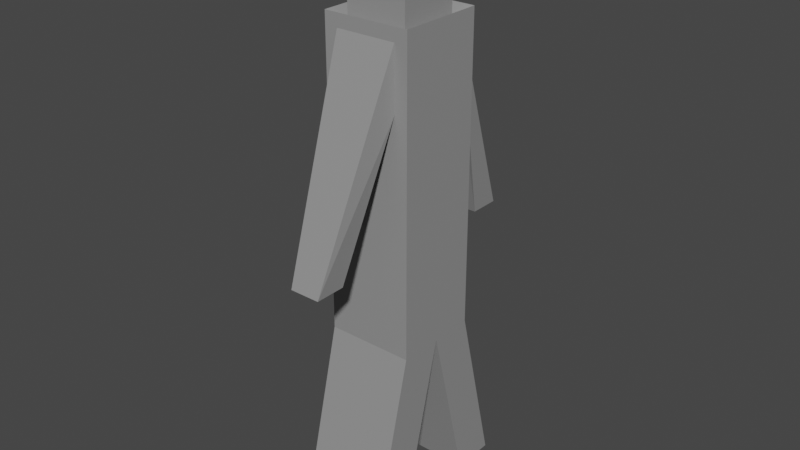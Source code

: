 # Source: Bender.blend  (saved by Blender 2.81.16; exported with 4.5.12 LTS)
import bpy
from mathutils import Matrix  # noqa: F401  (used for matrix-valued properties, if any)

bpy.ops.wm.read_factory_settings(use_empty=True)
scene = bpy.context.scene
scene.name = 'Scene'

# ---- collections
col_collection = bpy.data.collections.new('Collection'); scene.collection.children.link(col_collection)

# ---- materials (node trees are filled in below, after node groups)
mat_body = bpy.data.materials.new('Body')
mat_body.alpha_threshold = 0.0
mat_body.use_transparent_shadow = False
mat_body.line_color = (0.0, 0.0, 0.0, 1.0)
mat_eyeblack = bpy.data.materials.new('EyeBlack')
mat_eyeblack.use_transparent_shadow = False
mat_eyewhite = bpy.data.materials.new('EyeWhite')
mat_eyewhite.use_transparent_shadow = False

# ---- material node trees
mat_body.use_nodes = True; mat_body.node_tree.nodes.clear()
_N = mat_body.node_tree.nodes; _L = mat_body.node_tree.links
n0 = _N.new('ShaderNodeOutputMaterial'); n0.name = 'Material Output'; n0.location = (300, 300)
n1 = _N.new('ShaderNodeBsdfPrincipled'); n1.name = 'Principled BSDF'; n1.location = (10, 300)
n1.distribution = 'GGX'
n1.subsurface_method = 'BURLEY'
n1.inputs[0].default_value = (0.2883, 0.2883, 0.2883, 1.0)
n1.inputs[2].default_value = 0.4
n1.inputs[3].default_value = 1.45
n1.inputs[27].default_value = (0.0, 0.0, 0.0, 1.0)
n1.inputs[28].default_value = 1.0
_L.new(n1.outputs[0], n0.inputs[0])
n0.is_active_output = True
mat_eyeblack.use_nodes = True; mat_eyeblack.node_tree.nodes.clear()
_N = mat_eyeblack.node_tree.nodes; _L = mat_eyeblack.node_tree.links
n0 = _N.new('ShaderNodeOutputMaterial'); n0.name = 'Material Output'; n0.location = (300, 300)
n1 = _N.new('ShaderNodeBsdfPrincipled'); n1.name = 'Principled BSDF'; n1.location = (10, 300)
n1.distribution = 'GGX'
n1.subsurface_method = 'BURLEY'
n1.inputs[0].default_value = (0.016, 0.016, 0.016, 1.0)
n1.inputs[3].default_value = 1.45
n1.inputs[27].default_value = (0.0, 0.0, 0.0, 1.0)
n1.inputs[28].default_value = 1.0
_L.new(n1.outputs[0], n0.inputs[0])
n0.is_active_output = True
mat_eyewhite.use_nodes = True; mat_eyewhite.node_tree.nodes.clear()
_N = mat_eyewhite.node_tree.nodes; _L = mat_eyewhite.node_tree.links
n0 = _N.new('ShaderNodeOutputMaterial'); n0.name = 'Material Output'; n0.location = (300, 300)
n1 = _N.new('ShaderNodeBsdfPrincipled'); n1.name = 'Principled BSDF'; n1.location = (10, 300)
n1.distribution = 'GGX'
n1.subsurface_method = 'BURLEY'
n1.inputs[0].default_value = (1.0, 1.0, 1.0, 1.0)
n1.inputs[3].default_value = 1.45
n1.inputs[27].default_value = (0.0, 0.0, 0.0, 1.0)
n1.inputs[28].default_value = 1.0
_L.new(n1.outputs[0], n0.inputs[0])
n0.is_active_output = True

# ---- world
world_world = bpy.data.worlds.new('World'); scene.world = world_world
world_world.use_nodes = True; world_world.node_tree.nodes.clear()
_N = world_world.node_tree.nodes; _L = world_world.node_tree.links
n0 = _N.new('ShaderNodeOutputWorld'); n0.name = 'World Output'; n0.location = (300, 300)
n1 = _N.new('ShaderNodeBackground'); n1.name = 'Background'; n1.location = (10, 300)
n1.inputs[0].default_value = (0.05088, 0.05088, 0.05088, 1.0)
_L.new(n1.outputs[0], n0.inputs[0])
n0.is_active_output = True
world_world.color = (0.05088, 0.05088, 0.05088)
world_world.use_sun_shadow = False
world_world.sun_shadow_jitter_overblur = 0.0

# ---- meshes
me_cube = bpy.data.meshes.new('Cube')
me_cube.from_pydata([(0.7, 1.0, 1.3), (1.0, 1.0, -4.0), (0.7, -1.0, 1.3), (1.0, -1.0, -4.0), (-0.7, 1.0, 1.3), (-1.0, 1.0, -4.0), (-0.7, -1.0, 1.3), (-1.0, -1.0, -4.0), (1.0, 2.0, -8.0), (1.0, -2.0, -8.0), (-1.0, 2.0, -8.0), (-1.0, -2.0, -8.0), (1.0, 1.0, -8.0), (-1.0, 1.0, -8.0), (-1.0, -1.0, -8.0), (1.0, -1.0, -8.0), (0.7, -1.0, 2.7), (-0.7, -1.0, 2.7), (-0.7, 1.0, 2.7), (0.7, 1.0, 2.7), (1.0, -1.0, 1.0), (-1.0, -1.0, 1.0), (0.7, -0.7, 2.8), (-0.7, -0.7, 2.8), (-1.0, 1.0, 1.0), (1.0, 1.0, 1.0), (-0.7, 0.7, 2.8), (0.7, 0.7, 2.8), (0.35, -2.15, -2.0), (-0.35, -2.15, -2.0), (0.35, -2.85, -2.0), (-0.35, -2.85, -2.0), (0.7, -1.0, 1.3), (0.35, 2.85, -2.0), (-0.7, -1.0, 1.3), (-0.35, 2.85, -2.0), (1.0, 0.0, -4.0), (-1.0, 0.0, -4.0), (-1.0, 0.0, -4.0), (1.0, 0.0, -4.0), (-0.7, -1.0, 2.7), (0.7, -1.0, 2.7), (0.35, 2.15, -2.0), (-0.35, 2.15, -2.0), (1.0, -1.0, 3.0), (-1.0, -1.0, 3.0), (-1.0, 1.0, 3.0), (1.0, 1.0, 3.0), (0.7, -0.7, 4.8), (-0.7, -0.7, 4.8), (-0.7, 0.7, 4.8), (0.7, 0.7, 4.8), (-0.7, 0.7, 4.415), (0.7, 0.7, 4.415), (0.7, -0.7, 4.415), (-0.7, -0.7, 4.415), (-1.0, 0.0, -4.0), (1.0, 0.0, 1.0), (-1.0, 0.0, 1.0), (1.0, 0.0, -4.0), (1.0, 0.0, 3.0), (-1.0, 0.0, 3.0), (0.7, 0.0, 2.8), (-0.7, 0.0, 2.8), (0.7, 0.0, 4.8), (-0.7, 0.0, 4.8), (-0.7, 0.0, 4.415), (0.735, -0.2, 4.22), (0.8, 0.7, 3.915), (0.8, -0.7, 3.915), (0.8, 0.0, 3.915), (0.7, 0.0, 4.415), (0.765, -0.2, 4.1), (0.735, -0.4, 4.22), (0.735, 0.4, 4.22), (0.765, -0.4, 4.1), (0.765, 0.4, 4.1), (0.765, 0.2, 4.1), (0.7783, -0.5891, 4.024), (0.735, 0.2, 4.22), (0.7217, -0.5891, 4.306), (0.7783, 0.5891, 4.024), (0.7783, 0.0, 4.024), (0.7217, 0.5891, 4.306), (0.7217, 0.0, 4.306)], [], [(3, 20, 21, 7), (19, 0, 42, 33), (5, 1, 36, 37), (56, 58, 24, 5), (5, 24, 25, 1), (9, 3, 39, 15), (59, 57, 20, 3), (37, 36, 12, 13), (1, 8, 12, 36), (8, 10, 13, 12), (10, 5, 37, 13), (8, 1, 5, 10), (39, 38, 14, 15), (11, 9, 15, 14), (7, 11, 14, 38), (3, 7, 38, 39), (11, 7, 3, 9), (53, 52, 50, 51), (2, 16, 30, 28), (58, 21, 45, 61), (57, 25, 47, 60), (2, 6, 21, 20), (17, 16, 44, 45), (16, 2, 20, 44), (6, 17, 45, 21), (4, 0, 25, 24), (19, 18, 46, 47), (18, 4, 24, 46), (0, 19, 47, 25), (29, 28, 30, 31), (6, 2, 28, 29), (17, 6, 29, 31), (16, 17, 31, 30), (32, 41, 40, 34), (0, 4, 43, 42), (18, 19, 33, 35), (42, 43, 35, 33), (4, 18, 35, 43), (22, 23, 45, 44), (26, 27, 47, 46), (62, 22, 44, 60), (63, 26, 46, 61), (64, 65, 49, 48), (71, 53, 51, 64), (55, 54, 48, 49), (66, 55, 49, 65), (63, 23, 55, 66), (23, 22, 54, 55), (62, 27, 53, 71), (27, 26, 52, 53), (22, 62, 71, 54), (26, 63, 66, 52), (52, 66, 65, 50), (54, 71, 64, 48), (51, 50, 65, 64), (23, 63, 61, 45), (27, 62, 60, 47), (20, 57, 60, 44), (24, 58, 61, 46), (1, 25, 57, 59), (7, 21, 58, 56), (74, 79, 77, 76), (67, 73, 75, 72), (80, 84, 71, 54), (84, 83, 53, 71), (82, 78, 69, 70), (81, 82, 70, 68), (83, 81, 68, 53), (78, 80, 54, 69), (72, 75, 78, 82), (67, 72, 82, 84), (75, 73, 80, 78), (73, 67, 84, 80), (76, 77, 82, 81), (74, 76, 81, 83), (77, 79, 84, 82), (79, 74, 83, 84)])
me_cube.polygons.foreach_set('material_index', [0, 0, 0, 0, 0, 0, 0, 0, 0, 0, 0, 0, 0, 0, 0, 0, 0, 0, 0, 0, 0, 0, 0, 0, 0, 0, 0, 0, 0, 0, 0, 0, 0, 0, 0, 0, 0, 0, 0, 0, 0, 0, 0, 0, 0, 0, 0, 0, 0, 0, 0, 0, 0, 0, 0, 0, 0, 0, 0, 0, 0, 1, 1, 0, 0, 0, 0, 0, 0, 2, 2, 2, 2, 2, 2, 2, 2])
_uv = me_cube.uv_layers.new(name='UVMap')
_uv.uv.foreach_set('vector', [0.375, 0.75, 0.625, 0.75, 0.625, 1.0, 0.375, 1.0, 0.625, 0.4625, 0.625, 0.4625, 0.625, 0.4625, 0.625, 0.4625, 0.0, 0.0, 0.0, 0.0, 0.0, 0.0, 0.0, 0.0, 0.375, 0.125, 0.625, 0.125, 0.625, 0.25, 0.375, 0.25, 0.375, 0.25, 0.625, 0.25, 0.625, 0.5, 0.375, 0.5, 0.0, 0.0, 0.0, 0.0, 0.0, 0.0, 0.0, 0.0, 0.375, 0.625, 0.625, 0.625, 0.625, 0.75, 0.375, 0.75, 0.375, 0.25, 0.375, 0.5, 0.375, 0.5, 0.375, 0.25, 0.0, 0.0, 0.0, 0.0, 0.0, 0.0, 0.0, 0.0, 0.0, 0.0, 0.0, 0.0, 0.0, 0.0, 0.0, 0.0, 0.0, 0.0, 0.0, 0.0, 0.0, 0.0, 0.0, 0.0, 0.0, 0.0, 0.0, 0.0, 0.0, 0.0, 0.0, 0.0, 0.375, 0.75, 0.375, 1.0, 0.375, 1.0, 0.375, 0.75, 0.0, 0.0, 0.0, 0.0, 0.0, 0.0, 0.0, 0.0, 0.0, 0.0, 0.0, 0.0, 0.0, 0.0, 0.0, 0.0, 0.375, 0.75, 0.375, 1.0, 0.375, 1.0, 0.375, 0.75, 0.0, 0.0, 0.0, 0.0, 0.0, 0.0, 0.0, 0.0, 0.6625, 0.5375, 0.8375, 0.5375, 0.8375, 0.5375, 0.6625, 0.5375, 0.625, 0.7875, 0.625, 0.7875, 0.625, 0.7875, 0.625, 0.7875, 0.625, 0.125, 0.625, 0.0, 0.625, 0.0, 0.625, 0.125, 0.625, 0.625, 0.625, 0.5, 0.625, 0.5, 0.625, 0.625, 0.625, 0.7875, 0.625, 0.9625, 0.625, 1.0, 0.625, 0.75, 0.625, 0.9625, 0.625, 0.7875, 0.625, 0.75, 0.625, 1.0, 0.625, 0.7875, 0.625, 0.7875, 0.625, 0.75, 0.625, 0.75, 0.625, 0.9625, 0.625, 0.9625, 0.625, 1.0, 0.625, 1.0, 0.625, 0.2875, 0.625, 0.4625, 0.625, 0.5, 0.625, 0.25, 0.625, 0.4625, 0.625, 0.2875, 0.625, 0.25, 0.625, 0.5, 0.625, 0.2875, 0.625, 0.2875, 0.625, 0.25, 0.625, 0.25, 0.625, 0.4625, 0.625, 0.4625, 0.625, 0.5, 0.625, 0.5, 0.625, 0.9625, 0.625, 0.7875, 0.625, 0.7875, 0.625, 0.9625, 0.625, 0.9625, 0.625, 0.7875, 0.625, 0.7875, 0.625, 0.9625, 0.625, 0.9625, 0.625, 0.9625, 0.625, 0.9625, 0.625, 0.9625, 0.625, 0.7875, 0.625, 0.9625, 0.625, 0.9625, 0.625, 0.7875, 0.625, 0.4625, 0.625, 0.4625, 0.625, 0.2875, 0.625, 0.2875, 0.625, 0.4625, 0.625, 0.2875, 0.625, 0.2875, 0.625, 0.4625, 0.625, 0.2875, 0.625, 0.4625, 0.625, 0.4625, 0.625, 0.2875, 0.625, 0.4625, 0.625, 0.2875, 0.625, 0.2875, 0.625, 0.4625, 0.625, 0.2875, 0.625, 0.2875, 0.625, 0.2875, 0.625, 0.2875, 0.6625, 0.7125, 0.8375, 0.7125, 0.875, 0.75, 0.625, 0.75, 0.8375, 0.5375, 0.6625, 0.5375, 0.625, 0.5, 0.875, 0.5, 0.6625, 0.625, 0.6625, 0.7125, 0.625, 0.75, 0.625, 0.625, 0.8375, 0.625, 0.8375, 0.5375, 0.875, 0.5, 0.875, 0.625, 0.6625, 0.625, 0.8375, 0.625, 0.8375, 0.7125, 0.6625, 0.7125, 0.6625, 0.625, 0.6625, 0.5375, 0.6625, 0.5375, 0.6625, 0.625, 0.8375, 0.7125, 0.6625, 0.7125, 0.6625, 0.7125, 0.8375, 0.7125, 0.8375, 0.625, 0.8375, 0.7125, 0.8375, 0.7125, 0.8375, 0.625, 0.8375, 0.625, 0.8375, 0.7125, 0.8375, 0.7125, 0.8375, 0.625, 0.8375, 0.7125, 0.6625, 0.7125, 0.6625, 0.7125, 0.8375, 0.7125, 0.6625, 0.625, 0.6625, 0.5375, 0.6625, 0.5375, 0.6625, 0.625, 0.6625, 0.5375, 0.8375, 0.5375, 0.8375, 0.5375, 0.6625, 0.5375, 0.6625, 0.7125, 0.6625, 0.625, 0.6625, 0.625, 0.6625, 0.7125, 0.8375, 0.5375, 0.8375, 0.625, 0.8375, 0.625, 0.8375, 0.5375, 0.8375, 0.5375, 0.8375, 0.625, 0.8375, 0.625, 0.8375, 0.5375, 0.6625, 0.7125, 0.6625, 0.625, 0.6625, 0.625, 0.6625, 0.7125, 0.6625, 0.5375, 0.8375, 0.5375, 0.8375, 0.625, 0.6625, 0.625, 0.8375, 0.7125, 0.8375, 0.625, 0.875, 0.625, 0.875, 0.75, 0.6625, 0.5375, 0.6625, 0.625, 0.625, 0.625, 0.625, 0.5, 0.625, 0.75, 0.625, 0.625, 0.625, 0.625, 0.625, 0.75, 0.625, 0.25, 0.625, 0.125, 0.625, 0.125, 0.625, 0.25, 0.375, 0.5, 0.625, 0.5, 0.625, 0.625, 0.375, 0.625, 0.375, 0.0, 0.625, 0.0, 0.625, 0.125, 0.375, 0.125, 0.6625, 0.5614, 0.6625, 0.615, 0.6625, 0.615, 0.6625, 0.5614, 0.6625, 0.6375, 0.6625, 0.6861, 0.6625, 0.6861, 0.6625, 0.6375, 0.6625, 0.6986, 0.6625, 0.625, 0.6625, 0.625, 0.6625, 0.7125, 0.6625, 0.625, 0.6625, 0.5514, 0.6625, 0.5375, 0.6625, 0.625, 0.6625, 0.625, 0.6625, 0.6986, 0.6625, 0.7125, 0.6625, 0.625, 0.6625, 0.5514, 0.6625, 0.625, 0.6625, 0.625, 0.6625, 0.5375, 0.6625, 0.5514, 0.6625, 0.5514, 0.6625, 0.5375, 0.6625, 0.5375, 0.6625, 0.6986, 0.6625, 0.6986, 0.6625, 0.7125, 0.6625, 0.7125, 0.6625, 0.6375, 0.6625, 0.6861, 0.6625, 0.6986, 0.6625, 0.625, 0.6625, 0.6375, 0.6625, 0.6375, 0.6625, 0.625, 0.6625, 0.625, 0.6625, 0.6861, 0.6625, 0.6861, 0.6625, 0.6986, 0.6625, 0.6986, 0.6625, 0.6861, 0.6625, 0.6375, 0.6625, 0.625, 0.6625, 0.6986, 0.6625, 0.5614, 0.6625, 0.615, 0.6625, 0.625, 0.6625, 0.5514, 0.6625, 0.5614, 0.6625, 0.5614, 0.6625, 0.5514, 0.6625, 0.5514, 0.6625, 0.615, 0.6625, 0.615, 0.6625, 0.625, 0.6625, 0.625, 0.6625, 0.615, 0.6625, 0.5614, 0.6625, 0.5514, 0.6625, 0.625])
me_cube.materials.append(mat_body)
me_cube.materials.append(mat_eyeblack)
me_cube.materials.append(mat_eyewhite)
me_cube.use_remesh_preserve_volume = False
me_cube.use_remesh_preserve_attributes = False
me_cube.use_mirror_vertex_groups = False
me_cube.update()

# ---- objects
ob_cube = bpy.data.objects.new('Cube', me_cube)

# ---- transforms, parenting, visibility, modifiers, constraints
ob_cube.location = (0.0, 0.0, 0.0)
ob_cube.lock_rotations_4d = False
ob_cube.empty_display_type = 'ARROWS'
ob_cube.lineart.crease_threshold = 0.0

# ---- collection membership
col_collection.objects.link(ob_cube)

# ---- scene / render settings (as saved in the file)
scene.frame_start = 1; scene.frame_end = 250; scene.frame_set(0)
scene.render.engine = 'BLENDER_EEVEE_NEXT'
scene.cycles.use_denoising = False
scene.cycles.samples = 128
scene.cycles.sampling_pattern = 'TABULATED_SOBOL'
scene.cycles.use_adaptive_sampling = False
scene.cycles.use_light_tree = False
scene.view_settings.view_transform = 'Filmic'
bpy.context.view_layer.update()

# ---- added for rendering (the .blend has no active camera and no usable light): camera, sun
cam_auto = bpy.data.cameras.new('AutoCamera')
cam_auto.lens = 50.0
cam_auto.sensor_width = 36.0
cam_auto.clip_end = 1000.0
ob_auto_camera = bpy.data.objects.new('AutoCamera', cam_auto)
scene.collection.objects.link(ob_auto_camera)
ob_auto_camera.location = (13.0954, -15.7145, 8.87635)
ob_auto_camera.rotation_euler = (1.09748, -7.21219e-08, 0.694738)
scene.camera = ob_auto_camera
light_auto_sun = bpy.data.lights.new('AutoSun', 'SUN')
light_auto_sun.energy = 3.0
light_auto_sun.angle = 0.0523599
ob_auto_sun = bpy.data.objects.new('AutoSun', light_auto_sun)
scene.collection.objects.link(ob_auto_sun)
ob_auto_sun.rotation_euler = (0.872665, 0.174533, 0.523599)
bpy.context.view_layer.update()
